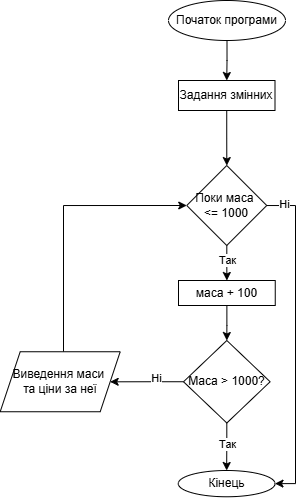

The diagram above was exported from draw.io. Its source (the exported page's mxGraphModel, read from the mxfile embedded in the PNG):
<mxGraphModel dx="724" dy="366" grid="1" gridSize="10" guides="1" tooltips="1" connect="1" arrows="1" fold="1" page="1" pageScale="1" pageWidth="827" pageHeight="1169" math="0" shadow="0">
  <root>
    <mxCell id="0" />
    <mxCell id="1" parent="0" />
    <mxCell id="oGUMb8qlZkp3u-TDtjx4-3" value="" style="edgeStyle=orthogonalEdgeStyle;rounded=0;orthogonalLoop=1;jettySize=auto;html=1;" edge="1" parent="1" source="oGUMb8qlZkp3u-TDtjx4-1" target="oGUMb8qlZkp3u-TDtjx4-2">
      <mxGeometry relative="1" as="geometry" />
    </mxCell>
    <mxCell id="oGUMb8qlZkp3u-TDtjx4-1" value="Початок програми" style="ellipse;whiteSpace=wrap;html=1;" vertex="1" parent="1">
      <mxGeometry x="355" y="10" width="117" height="40" as="geometry" />
    </mxCell>
    <mxCell id="oGUMb8qlZkp3u-TDtjx4-5" value="" style="edgeStyle=orthogonalEdgeStyle;rounded=0;orthogonalLoop=1;jettySize=auto;html=1;" edge="1" parent="1" source="oGUMb8qlZkp3u-TDtjx4-2" target="oGUMb8qlZkp3u-TDtjx4-4">
      <mxGeometry relative="1" as="geometry" />
    </mxCell>
    <mxCell id="oGUMb8qlZkp3u-TDtjx4-2" value="Задання змінних" style="whiteSpace=wrap;html=1;" vertex="1" parent="1">
      <mxGeometry x="365" y="90" width="96.5" height="30" as="geometry" />
    </mxCell>
    <mxCell id="oGUMb8qlZkp3u-TDtjx4-7" value="" style="edgeStyle=orthogonalEdgeStyle;rounded=0;orthogonalLoop=1;jettySize=auto;html=1;" edge="1" parent="1" source="oGUMb8qlZkp3u-TDtjx4-4" target="oGUMb8qlZkp3u-TDtjx4-6">
      <mxGeometry relative="1" as="geometry" />
    </mxCell>
    <mxCell id="oGUMb8qlZkp3u-TDtjx4-18" value="Так" style="edgeLabel;html=1;align=center;verticalAlign=middle;resizable=0;points=[];" vertex="1" connectable="0" parent="oGUMb8qlZkp3u-TDtjx4-7">
      <mxGeometry x="-0.247" relative="1" as="geometry">
        <mxPoint y="2" as="offset" />
      </mxGeometry>
    </mxCell>
    <mxCell id="oGUMb8qlZkp3u-TDtjx4-19" style="edgeStyle=orthogonalEdgeStyle;rounded=0;orthogonalLoop=1;jettySize=auto;html=1;entryX=1;entryY=0.5;entryDx=0;entryDy=0;" edge="1" parent="1" source="oGUMb8qlZkp3u-TDtjx4-4" target="oGUMb8qlZkp3u-TDtjx4-10">
      <mxGeometry relative="1" as="geometry">
        <Array as="points">
          <mxPoint x="482" y="215" />
          <mxPoint x="482" y="493" />
        </Array>
      </mxGeometry>
    </mxCell>
    <mxCell id="oGUMb8qlZkp3u-TDtjx4-20" value="Ні" style="edgeLabel;html=1;align=center;verticalAlign=middle;resizable=0;points=[];" vertex="1" connectable="0" parent="oGUMb8qlZkp3u-TDtjx4-19">
      <mxGeometry x="-0.8911" y="1" relative="1" as="geometry">
        <mxPoint as="offset" />
      </mxGeometry>
    </mxCell>
    <mxCell id="oGUMb8qlZkp3u-TDtjx4-4" value="Поки маса&amp;nbsp;&lt;div&gt;&amp;lt;= 1000&lt;/div&gt;" style="rhombus;whiteSpace=wrap;html=1;" vertex="1" parent="1">
      <mxGeometry x="373.25" y="175" width="80" height="80" as="geometry" />
    </mxCell>
    <mxCell id="oGUMb8qlZkp3u-TDtjx4-9" value="" style="edgeStyle=orthogonalEdgeStyle;rounded=0;orthogonalLoop=1;jettySize=auto;html=1;" edge="1" parent="1" source="oGUMb8qlZkp3u-TDtjx4-6" target="oGUMb8qlZkp3u-TDtjx4-8">
      <mxGeometry relative="1" as="geometry" />
    </mxCell>
    <mxCell id="oGUMb8qlZkp3u-TDtjx4-6" value="маса + 100" style="whiteSpace=wrap;html=1;" vertex="1" parent="1">
      <mxGeometry x="365" y="290" width="96.75" height="25" as="geometry" />
    </mxCell>
    <mxCell id="oGUMb8qlZkp3u-TDtjx4-11" value="" style="edgeStyle=orthogonalEdgeStyle;rounded=0;orthogonalLoop=1;jettySize=auto;html=1;" edge="1" parent="1" source="oGUMb8qlZkp3u-TDtjx4-8" target="oGUMb8qlZkp3u-TDtjx4-10">
      <mxGeometry relative="1" as="geometry">
        <Array as="points">
          <mxPoint x="413" y="450" />
          <mxPoint x="413" y="450" />
        </Array>
      </mxGeometry>
    </mxCell>
    <mxCell id="oGUMb8qlZkp3u-TDtjx4-12" value="Так" style="edgeLabel;html=1;align=center;verticalAlign=middle;resizable=0;points=[];" vertex="1" connectable="0" parent="oGUMb8qlZkp3u-TDtjx4-11">
      <mxGeometry x="-0.0981" relative="1" as="geometry">
        <mxPoint as="offset" />
      </mxGeometry>
    </mxCell>
    <mxCell id="oGUMb8qlZkp3u-TDtjx4-16" value="" style="edgeStyle=orthogonalEdgeStyle;rounded=0;orthogonalLoop=1;jettySize=auto;html=1;" edge="1" parent="1" source="oGUMb8qlZkp3u-TDtjx4-8" target="oGUMb8qlZkp3u-TDtjx4-15">
      <mxGeometry relative="1" as="geometry" />
    </mxCell>
    <mxCell id="oGUMb8qlZkp3u-TDtjx4-21" value="Ні" style="edgeLabel;html=1;align=center;verticalAlign=middle;resizable=0;points=[];" vertex="1" connectable="0" parent="oGUMb8qlZkp3u-TDtjx4-16">
      <mxGeometry x="-0.2313" y="-3" relative="1" as="geometry">
        <mxPoint x="5" as="offset" />
      </mxGeometry>
    </mxCell>
    <mxCell id="oGUMb8qlZkp3u-TDtjx4-8" value="Маса &amp;gt; 1000?" style="rhombus;whiteSpace=wrap;html=1;" vertex="1" parent="1">
      <mxGeometry x="370" y="350" width="86.63" height="82.5" as="geometry" />
    </mxCell>
    <mxCell id="oGUMb8qlZkp3u-TDtjx4-10" value="Кінець" style="ellipse;whiteSpace=wrap;html=1;" vertex="1" parent="1">
      <mxGeometry x="364.81" y="480" width="96.69" height="26.25" as="geometry" />
    </mxCell>
    <mxCell id="oGUMb8qlZkp3u-TDtjx4-17" style="edgeStyle=orthogonalEdgeStyle;rounded=0;orthogonalLoop=1;jettySize=auto;html=1;entryX=0;entryY=0.5;entryDx=0;entryDy=0;" edge="1" parent="1" source="oGUMb8qlZkp3u-TDtjx4-15" target="oGUMb8qlZkp3u-TDtjx4-4">
      <mxGeometry relative="1" as="geometry">
        <Array as="points">
          <mxPoint x="250" y="215" />
        </Array>
      </mxGeometry>
    </mxCell>
    <mxCell id="oGUMb8qlZkp3u-TDtjx4-15" value="Виведення маси&amp;nbsp;&lt;div&gt;та ціни за неї&lt;/div&gt;" style="shape=parallelogram;perimeter=parallelogramPerimeter;whiteSpace=wrap;html=1;fixedSize=1;" vertex="1" parent="1">
      <mxGeometry x="186.685" y="361.25" width="120" height="60" as="geometry" />
    </mxCell>
  </root>
</mxGraphModel>